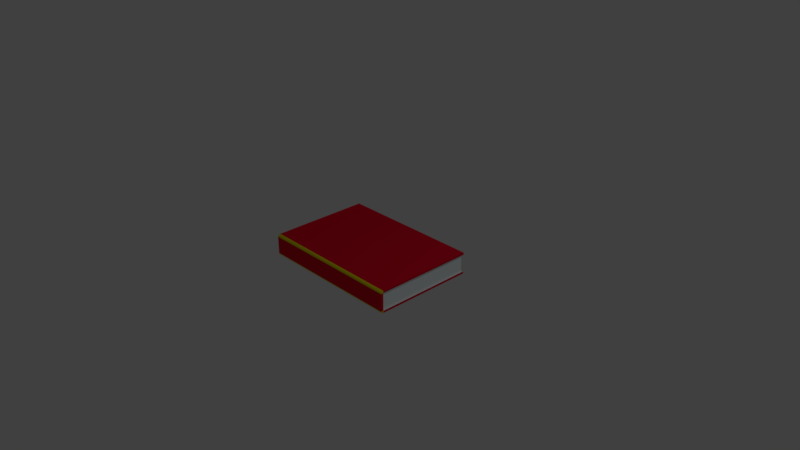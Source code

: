 # Source: Book.blend  (saved by Blender 2.79.0; exported with 4.5.12 LTS)
import bpy
from mathutils import Matrix  # noqa: F401  (used for matrix-valued properties, if any)

bpy.ops.wm.read_factory_settings(use_empty=True)
scene = bpy.context.scene
scene.name = 'Scene'

# ---- collections
col_collection_1 = bpy.data.collections.new('Collection 1'); scene.collection.children.link(col_collection_1)

# ---- materials (node trees are filled in below, after node groups)
mat_material = bpy.data.materials.new('Material')
mat_material.alpha_threshold = 0.0
mat_material.use_transparent_shadow = False
mat_material.roughness = 0.5
mat_material.line_color = (0.0, 0.0, 0.0, 1.0)
mat_material_001 = bpy.data.materials.new('Material.001')
mat_material_001.alpha_threshold = 0.0
mat_material_001.use_transparent_shadow = False
mat_material_001.diffuse_color = (0.8, 0.00394, 0.02652, 1.0)
mat_material_001.roughness = 0.5
mat_material_002 = bpy.data.materials.new('Material.002')
mat_material_002.alpha_threshold = 0.0
mat_material_002.use_transparent_shadow = False
mat_material_002.diffuse_color = (0.9114, 1.0, 1.0, 1.0)
mat_material_002.roughness = 0.5
mat_material_003 = bpy.data.materials.new('Material.003')
mat_material_003.alpha_threshold = 0.0
mat_material_003.use_transparent_shadow = False
mat_material_003.diffuse_color = (0.8, 0.6932, 0.0, 1.0)
mat_material_003.roughness = 0.5

# ---- material node trees

# ---- world
world_world = bpy.data.worlds.new('World'); scene.world = world_world
world_world.color = (0.05088, 0.05088, 0.05088)
world_world.use_sun_shadow = False
world_world.sun_shadow_jitter_overblur = 0.0
world_world.cycles.sampling_method = 'MANUAL'

# ---- cameras
cam_camera = bpy.data.cameras.new('Camera')
cam_camera.clip_end = 100.0
cam_camera.lens = 35.0
cam_camera.sensor_width = 32.0
cam_camera.sensor_height = 18.0
cam_camera.ortho_scale = 7.314
cam_camera.dof.focus_distance = 0.0
cam_camera.dof.aperture_fstop = 128.0

# ---- lights
light_lamp = bpy.data.lights.new('Lamp', 'POINT')
light_lamp.transmission_factor = 0.0
light_lamp.cutoff_distance = 30.0
light_lamp.energy = 100.0
light_lamp.shadow_buffer_clip_start = 1.001
light_lamp.shadow_soft_size = 0.1
light_lamp.shadow_maximum_resolution = 0.006
light_lamp.use_absolute_resolution = True

# ---- meshes
me_cube = bpy.data.meshes.new('Cube')
me_cube.from_pydata([(1.0, 1.0, -1.0), (-1.0, 1.0, -1.0), (1.0, 1.0, 1.0), (-1.0, 1.0, 1.0), (1.0, 1.0, -0.8), (1.0, 1.0, 0.8), (1.0, -1.0, -0.8), (1.0, -1.0, 0.8), (-1.0, -1.0, -0.8), (-1.0, -1.0, 0.8), (-1.0, 1.0, -0.8), (-1.0, 1.0, 0.8), (1.0, -0.95, -1.0), (-1.0, -0.95, -1.0), (1.0, -0.95, 1.0), (-1.0, -0.95, 1.0), (-1.0, -0.95, -0.8), (-1.0, -0.95, 0.8), (1.0, -0.95, -0.8), (1.0, -0.95, 0.8), (-0.98, 1.0, -0.8), (-0.98, 1.0, 0.8), (-0.98, -0.95, -0.8), (-0.98, -0.95, 0.8), (0.98, 1.0, -0.8), (0.98, 1.0, 0.8), (0.98, -0.95, -0.8), (0.98, -0.95, 0.8), (-0.98, 0.9714, -0.8), (0.98, 0.9714, -0.8), (-0.98, 0.9714, 0.8), (0.98, 0.9714, 0.8), (1.0, -1.0, -0.8), (1.0, -0.95, -1.0), (1.0, -0.999, -0.839), (1.0, -0.9962, -0.8765), (1.0, -0.9916, -0.9111), (1.0, -0.9854, -0.9414), (1.0, -0.9778, -0.9663), (1.0, -0.9691, -0.9848), (1.0, -0.9598, -0.9962), (-1.0, -0.95, -1.0), (-1.0, -1.0, -0.8), (-1.0, -0.9598, -0.9962), (-1.0, -0.9691, -0.9848), (-1.0, -0.9778, -0.9663), (-1.0, -0.9854, -0.9414), (-1.0, -0.9916, -0.9111), (-1.0, -0.9962, -0.8765), (-1.0, -0.999, -0.839), (1.0, -0.95, 1.0), (1.0, -1.0, 0.8), (1.0, -0.9598, 0.9962), (1.0, -0.9691, 0.9848), (1.0, -0.9778, 0.9663), (1.0, -0.9854, 0.9414), (1.0, -0.9916, 0.9111), (1.0, -0.9962, 0.8765), (1.0, -0.999, 0.839), (-1.0, -1.0, 0.8), (-1.0, -0.95, 1.0), (-1.0, -0.999, 0.839), (-1.0, -0.9962, 0.8765), (-1.0, -0.9916, 0.9111), (-1.0, -0.9854, 0.9414), (-1.0, -0.9778, 0.9663), (-1.0, -0.9691, 0.9848), (-1.0, -0.9598, 0.9962)], [], [(32, 6, 8, 42), (9, 59, 61, 62, 63, 64, 65, 66, 67, 60, 15, 17), (14, 15, 60, 50), (19, 14, 50, 52, 53, 54, 55, 56, 57, 58, 51, 7), (17, 15, 3, 11), (4, 0, 1, 10), (2, 5, 11, 3), (13, 16, 10, 1), (41, 43, 44, 45, 46, 47, 48, 49, 42, 8, 16, 13), (6, 7, 9, 8), (12, 33, 41, 13), (18, 19, 7, 6), (21, 25, 31, 30), (0, 4, 18, 12), (8, 9, 17, 16), (7, 51, 59, 9), (5, 2, 14, 19), (2, 3, 15, 14), (0, 12, 13, 1), (10, 16, 22, 20), (16, 17, 23, 22), (17, 11, 21, 23), (23, 30, 28, 22), (5, 19, 27, 25), (19, 18, 26, 27), (18, 4, 24, 26), (29, 28, 30, 31), (29, 31, 27, 26), (24, 20, 28, 29), (32, 42, 49, 34), (34, 49, 48, 35), (35, 48, 47, 36), (36, 47, 46, 37), (37, 46, 45, 38), (38, 45, 44, 39), (39, 44, 43, 40), (40, 43, 41, 33), (50, 60, 67, 52), (52, 67, 66, 53), (53, 66, 65, 54), (54, 65, 64, 55), (55, 64, 63, 56), (56, 63, 62, 57), (57, 62, 61, 58), (58, 61, 59, 51), (12, 18, 6, 32, 34, 35, 36, 37, 38, 39, 40, 33)])
me_cube.polygons.foreach_set('material_index', [0, 3, 0, 3, 1, 1, 1, 1, 3, 1, 0, 1, 0, 1, 1, 0, 1, 1, 1, 0, 0, 0, 2, 0, 0, 0, 2, 2, 0, 3, 3, 3, 3, 3, 3, 3, 3, 3, 3, 3, 3, 3, 3, 3, 3, 3])
me_cube.materials.append(mat_material)
me_cube.materials.append(mat_material_001)
me_cube.materials.append(mat_material_002)
me_cube.materials.append(mat_material_003)
me_cube.use_remesh_preserve_volume = False
me_cube.use_remesh_preserve_attributes = False
me_cube.use_mirror_vertex_groups = False
me_cube.update()

# ---- objects
ob_cube = bpy.data.objects.new('Cube', me_cube)
ob_lamp = bpy.data.objects.new('Lamp', light_lamp)
ob_camera = bpy.data.objects.new('Camera', cam_camera)

# ---- transforms, parenting, visibility, modifiers, constraints
ob_cube.location = (0.0, 0.0, 0.0)
ob_cube.scale = (1.0, 0.7, 0.15)
ob_cube.lock_rotations_4d = False
ob_cube.empty_display_type = 'ARROWS'
ob_cube.lineart.crease_threshold = 0.0
ob_lamp.location = (4.076, 1.005, 5.904)
ob_lamp.rotation_euler = (0.6503, 0.05522, 1.866)
ob_lamp.lock_rotations_4d = False
ob_lamp.empty_display_type = 'ARROWS'
ob_lamp.color = (0.0, 0.0, 0.0, 0.0)
ob_lamp.lineart.crease_threshold = 0.0
ob_camera.location = (7.481, -6.508, 5.344)
ob_camera.rotation_euler = (1.109, 0.0, 0.8149)
ob_camera.lock_rotations_4d = False
ob_camera.empty_display_type = 'ARROWS'
ob_camera.color = (0.0, 0.0, 0.0, 0.0)
ob_camera.display_type = 'WIRE'
ob_camera.lineart.crease_threshold = 0.0

# ---- collection membership
col_collection_1.objects.link(ob_cube)
col_collection_1.objects.link(ob_lamp)
col_collection_1.objects.link(ob_camera)

# ---- scene / render settings (as saved in the file)
scene.camera = ob_camera
scene.frame_start = 1; scene.frame_end = 250; scene.frame_set(1)
scene.render.engine = 'BLENDER_EEVEE_NEXT'
scene.render.resolution_percentage = 50
scene.render.dither_intensity = 0.0
scene.cycles.use_denoising = False
scene.cycles.samples = 128
scene.cycles.sampling_pattern = 'TABULATED_SOBOL'
scene.cycles.use_adaptive_sampling = False
scene.cycles.use_light_tree = False
scene.cycles.blur_glossy = 0.0
scene.cycles.sample_clamp_indirect = 0.0
scene.view_settings.view_transform = 'Standard'
bpy.context.view_layer.update()
